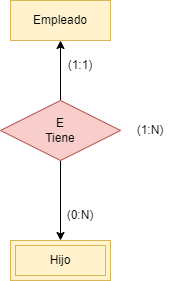

The diagram above was exported from draw.io. Its source (the exported page's mxGraphModel, read from the mxfile embedded in the PNG):
<mxGraphModel dx="525" dy="849" grid="1" gridSize="10" guides="1" tooltips="1" connect="1" arrows="1" fold="1" page="1" pageScale="1" pageWidth="827" pageHeight="1169" math="0" shadow="0">
  <root>
    <mxCell id="0" />
    <mxCell id="1" parent="0" />
    <mxCell id="362W5ym_kIZA5EgspNZ7-6" value="Hijo" style="shape=ext;margin=3;double=1;whiteSpace=wrap;html=1;align=center;fillColor=#fff2cc;strokeColor=#d6b656;" parent="1" vertex="1">
      <mxGeometry x="334" y="370" width="100" height="40" as="geometry" />
    </mxCell>
    <mxCell id="362W5ym_kIZA5EgspNZ7-7" value="Empleado" style="whiteSpace=wrap;html=1;align=center;fillColor=#fff2cc;strokeColor=#d6b656;" parent="1" vertex="1">
      <mxGeometry x="334" y="130" width="100" height="40" as="geometry" />
    </mxCell>
    <mxCell id="362W5ym_kIZA5EgspNZ7-12" value="(1:1)" style="text;html=1;strokeColor=none;fillColor=none;align=center;verticalAlign=middle;whiteSpace=wrap;rounded=0;" parent="1" vertex="1">
      <mxGeometry x="374" y="180" width="60" height="30" as="geometry" />
    </mxCell>
    <mxCell id="362W5ym_kIZA5EgspNZ7-13" value="(0:N)" style="text;html=1;strokeColor=none;fillColor=none;align=center;verticalAlign=middle;whiteSpace=wrap;rounded=0;" parent="1" vertex="1">
      <mxGeometry x="374" y="330" width="60" height="30" as="geometry" />
    </mxCell>
    <mxCell id="xSSzHfsiPw_i-XmBfa05-1" style="edgeStyle=orthogonalEdgeStyle;rounded=0;orthogonalLoop=1;jettySize=auto;html=1;entryX=0.5;entryY=1;entryDx=0;entryDy=0;exitX=0.5;exitY=0;exitDx=0;exitDy=0;" parent="1" source="bA1pQLcYqiKjXhahESfT-1" target="362W5ym_kIZA5EgspNZ7-7" edge="1">
      <mxGeometry relative="1" as="geometry">
        <mxPoint x="384" y="240" as="sourcePoint" />
      </mxGeometry>
    </mxCell>
    <mxCell id="xSSzHfsiPw_i-XmBfa05-2" style="edgeStyle=orthogonalEdgeStyle;rounded=0;orthogonalLoop=1;jettySize=auto;html=1;entryX=0.5;entryY=0;entryDx=0;entryDy=0;exitX=0.5;exitY=1;exitDx=0;exitDy=0;" parent="1" source="bA1pQLcYqiKjXhahESfT-1" target="362W5ym_kIZA5EgspNZ7-6" edge="1">
      <mxGeometry relative="1" as="geometry">
        <mxPoint x="384" y="300" as="sourcePoint" />
      </mxGeometry>
    </mxCell>
    <mxCell id="362W5ym_kIZA5EgspNZ7-19" value="(1:N)" style="text;html=1;strokeColor=none;fillColor=none;align=center;verticalAlign=middle;whiteSpace=wrap;rounded=0;" parent="1" vertex="1">
      <mxGeometry x="444" y="245" width="60" height="30" as="geometry" />
    </mxCell>
    <mxCell id="bA1pQLcYqiKjXhahESfT-1" value="&lt;div&gt;E&lt;/div&gt;&lt;div&gt;Tiene&lt;br&gt;&lt;/div&gt;" style="shape=rhombus;perimeter=rhombusPerimeter;whiteSpace=wrap;html=1;align=center;fillColor=#f8cecc;strokeColor=#b85450;" parent="1" vertex="1">
      <mxGeometry x="324" y="230" width="120" height="60" as="geometry" />
    </mxCell>
  </root>
</mxGraphModel>